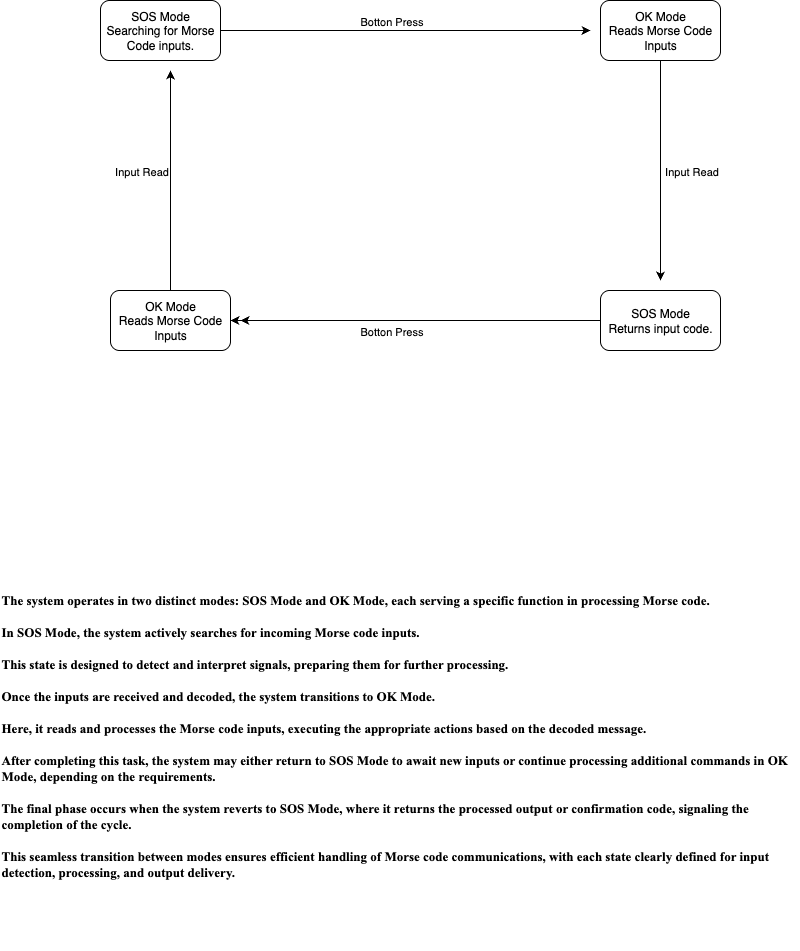

The diagram above was exported from draw.io. Its source (the exported page's mxGraphModel, read from the mxfile embedded in the PNG):
<mxGraphModel dx="1772" dy="1175" grid="1" gridSize="10" guides="1" tooltips="1" connect="1" arrows="1" fold="1" page="1" pageScale="1" pageWidth="850" pageHeight="1100" math="0" shadow="0">
  <root>
    <mxCell id="0" />
    <mxCell id="1" parent="0" />
    <mxCell id="U-v_-IRJw9-2dZMlbPPW-5" style="edgeStyle=orthogonalEdgeStyle;rounded=0;orthogonalLoop=1;jettySize=auto;html=1;" edge="1" parent="1" source="U-v_-IRJw9-2dZMlbPPW-1">
      <mxGeometry relative="1" as="geometry">
        <mxPoint x="570" y="130" as="targetPoint" />
      </mxGeometry>
    </mxCell>
    <mxCell id="U-v_-IRJw9-2dZMlbPPW-11" value="Botton Press" style="edgeLabel;html=1;align=center;verticalAlign=middle;resizable=0;points=[];" vertex="1" connectable="0" parent="U-v_-IRJw9-2dZMlbPPW-5">
      <mxGeometry x="-0.1741" y="-2" relative="1" as="geometry">
        <mxPoint x="17" y="-12" as="offset" />
      </mxGeometry>
    </mxCell>
    <mxCell id="U-v_-IRJw9-2dZMlbPPW-1" value="SOS Mode&lt;br&gt;Searching for Morse Code inputs." style="rounded=1;whiteSpace=wrap;html=1;" vertex="1" parent="1">
      <mxGeometry x="80" y="100" width="120" height="60" as="geometry" />
    </mxCell>
    <mxCell id="U-v_-IRJw9-2dZMlbPPW-6" style="edgeStyle=orthogonalEdgeStyle;rounded=0;orthogonalLoop=1;jettySize=auto;html=1;" edge="1" parent="1" source="U-v_-IRJw9-2dZMlbPPW-2">
      <mxGeometry relative="1" as="geometry">
        <mxPoint x="640" y="380" as="targetPoint" />
      </mxGeometry>
    </mxCell>
    <mxCell id="U-v_-IRJw9-2dZMlbPPW-13" value="Input Read" style="edgeLabel;html=1;align=center;verticalAlign=middle;resizable=0;points=[];" vertex="1" connectable="0" parent="U-v_-IRJw9-2dZMlbPPW-6">
      <mxGeometry x="-0.1565" y="-3" relative="1" as="geometry">
        <mxPoint x="33" y="17" as="offset" />
      </mxGeometry>
    </mxCell>
    <mxCell id="U-v_-IRJw9-2dZMlbPPW-2" value="OK Mode&lt;br&gt;&lt;div&gt;Reads Morse Code Inputs&lt;/div&gt;" style="rounded=1;whiteSpace=wrap;html=1;" vertex="1" parent="1">
      <mxGeometry x="580" y="100" width="120" height="60" as="geometry" />
    </mxCell>
    <mxCell id="U-v_-IRJw9-2dZMlbPPW-8" style="edgeStyle=orthogonalEdgeStyle;rounded=0;orthogonalLoop=1;jettySize=auto;html=1;" edge="1" parent="1" source="U-v_-IRJw9-2dZMlbPPW-3" target="U-v_-IRJw9-2dZMlbPPW-7">
      <mxGeometry relative="1" as="geometry">
        <mxPoint x="230" y="420" as="targetPoint" />
      </mxGeometry>
    </mxCell>
    <mxCell id="U-v_-IRJw9-2dZMlbPPW-12" value="Botton Press" style="edgeLabel;html=1;align=center;verticalAlign=middle;resizable=0;points=[];" vertex="1" connectable="0" parent="U-v_-IRJw9-2dZMlbPPW-8">
      <mxGeometry x="0.173" y="3" relative="1" as="geometry">
        <mxPoint x="7" y="7" as="offset" />
      </mxGeometry>
    </mxCell>
    <mxCell id="U-v_-IRJw9-2dZMlbPPW-3" value="SOS Mode&lt;div&gt;Returns input code.&lt;/div&gt;" style="rounded=1;whiteSpace=wrap;html=1;" vertex="1" parent="1">
      <mxGeometry x="580" y="390" width="120" height="60" as="geometry" />
    </mxCell>
    <mxCell id="U-v_-IRJw9-2dZMlbPPW-4" value="&lt;p style=&quot;margin: 0px; font-variant-numeric: normal; font-variant-east-asian: normal; font-variant-alternates: normal; font-size-adjust: none; font-kerning: auto; font-optical-sizing: auto; font-feature-settings: normal; font-variation-settings: normal; font-variant-position: normal; font-variant-emoji: normal; font-stretch: normal; font-size: 13px; line-height: normal; color: rgb(0, 0, 0); text-align: start;&quot; class=&quot;p1&quot;&gt;&lt;b style=&quot;&quot;&gt;&lt;font face=&quot;Times New Roman&quot;&gt;The system operates in two distinct modes:&amp;nbsp;SOS Mode&amp;nbsp;and&amp;nbsp;OK Mode, each serving a specific function in processing Morse code.&lt;/font&gt;&lt;/b&gt;&lt;/p&gt;&lt;p style=&quot;margin: 0px; font-variant-numeric: normal; font-variant-east-asian: normal; font-variant-alternates: normal; font-size-adjust: none; font-kerning: auto; font-optical-sizing: auto; font-feature-settings: normal; font-variation-settings: normal; font-variant-position: normal; font-variant-emoji: normal; font-stretch: normal; font-size: 13px; line-height: normal; color: rgb(0, 0, 0); text-align: start;&quot; class=&quot;p1&quot;&gt;&lt;b style=&quot;&quot;&gt;&lt;font face=&quot;Times New Roman&quot;&gt;&lt;br&gt;&lt;/font&gt;&lt;/b&gt;&lt;/p&gt;&lt;p style=&quot;margin: 0px; font-variant-numeric: normal; font-variant-east-asian: normal; font-variant-alternates: normal; font-size-adjust: none; font-kerning: auto; font-optical-sizing: auto; font-feature-settings: normal; font-variation-settings: normal; font-variant-position: normal; font-variant-emoji: normal; font-stretch: normal; font-size: 13px; line-height: normal; color: rgb(0, 0, 0); text-align: start;&quot; class=&quot;p1&quot;&gt;&lt;b&gt;&lt;font face=&quot;Times New Roman&quot;&gt;In&amp;nbsp;SOS Mode, the system actively searches for incoming Morse code inputs.&amp;nbsp;&lt;/font&gt;&lt;/b&gt;&lt;/p&gt;&lt;p style=&quot;margin: 0px; font-variant-numeric: normal; font-variant-east-asian: normal; font-variant-alternates: normal; font-size-adjust: none; font-kerning: auto; font-optical-sizing: auto; font-feature-settings: normal; font-variation-settings: normal; font-variant-position: normal; font-variant-emoji: normal; font-stretch: normal; font-size: 13px; line-height: normal; color: rgb(0, 0, 0); text-align: start;&quot; class=&quot;p1&quot;&gt;&lt;b&gt;&lt;font face=&quot;Times New Roman&quot;&gt;&lt;br&gt;&lt;/font&gt;&lt;/b&gt;&lt;/p&gt;&lt;p style=&quot;margin: 0px; font-variant-numeric: normal; font-variant-east-asian: normal; font-variant-alternates: normal; font-size-adjust: none; font-kerning: auto; font-optical-sizing: auto; font-feature-settings: normal; font-variation-settings: normal; font-variant-position: normal; font-variant-emoji: normal; font-stretch: normal; font-size: 13px; line-height: normal; color: rgb(0, 0, 0); text-align: start;&quot; class=&quot;p1&quot;&gt;&lt;b&gt;&lt;font face=&quot;Times New Roman&quot;&gt;This state is designed to detect and interpret signals, preparing them for further processing.&lt;/font&gt;&lt;/b&gt;&lt;/p&gt;&lt;p style=&quot;margin: 0px; font-variant-numeric: normal; font-variant-east-asian: normal; font-variant-alternates: normal; font-size-adjust: none; font-kerning: auto; font-optical-sizing: auto; font-feature-settings: normal; font-variation-settings: normal; font-variant-position: normal; font-variant-emoji: normal; font-stretch: normal; font-size: 13px; line-height: normal; color: rgb(0, 0, 0); text-align: start;&quot; class=&quot;p1&quot;&gt;&lt;b&gt;&lt;font face=&quot;Times New Roman&quot;&gt;&lt;br&gt;&lt;/font&gt;&lt;/b&gt;&lt;/p&gt;&lt;p style=&quot;margin: 0px; font-variant-numeric: normal; font-variant-east-asian: normal; font-variant-alternates: normal; font-size-adjust: none; font-kerning: auto; font-optical-sizing: auto; font-feature-settings: normal; font-variation-settings: normal; font-variant-position: normal; font-variant-emoji: normal; font-stretch: normal; font-size: 13px; line-height: normal; color: rgb(0, 0, 0); text-align: start;&quot; class=&quot;p1&quot;&gt;&lt;b&gt;&lt;font face=&quot;Times New Roman&quot;&gt;Once the inputs are received and decoded, the system transitions to&amp;nbsp;OK Mode.&amp;nbsp;&lt;/font&gt;&lt;/b&gt;&lt;/p&gt;&lt;p style=&quot;margin: 0px; font-variant-numeric: normal; font-variant-east-asian: normal; font-variant-alternates: normal; font-size-adjust: none; font-kerning: auto; font-optical-sizing: auto; font-feature-settings: normal; font-variation-settings: normal; font-variant-position: normal; font-variant-emoji: normal; font-stretch: normal; font-size: 13px; line-height: normal; color: rgb(0, 0, 0); text-align: start;&quot; class=&quot;p1&quot;&gt;&lt;b&gt;&lt;font face=&quot;Times New Roman&quot;&gt;&lt;br&gt;&lt;/font&gt;&lt;/b&gt;&lt;/p&gt;&lt;p style=&quot;margin: 0px; font-variant-numeric: normal; font-variant-east-asian: normal; font-variant-alternates: normal; font-size-adjust: none; font-kerning: auto; font-optical-sizing: auto; font-feature-settings: normal; font-variation-settings: normal; font-variant-position: normal; font-variant-emoji: normal; font-stretch: normal; font-size: 13px; line-height: normal; color: rgb(0, 0, 0); text-align: start;&quot; class=&quot;p1&quot;&gt;&lt;b&gt;&lt;font face=&quot;Times New Roman&quot;&gt;Here, it reads and processes the Morse code inputs, executing the appropriate actions based on the decoded message.&amp;nbsp;&lt;/font&gt;&lt;/b&gt;&lt;/p&gt;&lt;p style=&quot;margin: 0px; font-variant-numeric: normal; font-variant-east-asian: normal; font-variant-alternates: normal; font-size-adjust: none; font-kerning: auto; font-optical-sizing: auto; font-feature-settings: normal; font-variation-settings: normal; font-variant-position: normal; font-variant-emoji: normal; font-stretch: normal; font-size: 13px; line-height: normal; color: rgb(0, 0, 0); text-align: start;&quot; class=&quot;p1&quot;&gt;&lt;b&gt;&lt;font face=&quot;Times New Roman&quot;&gt;&lt;br&gt;&lt;/font&gt;&lt;/b&gt;&lt;/p&gt;&lt;p style=&quot;margin: 0px; font-variant-numeric: normal; font-variant-east-asian: normal; font-variant-alternates: normal; font-size-adjust: none; font-kerning: auto; font-optical-sizing: auto; font-feature-settings: normal; font-variation-settings: normal; font-variant-position: normal; font-variant-emoji: normal; font-stretch: normal; font-size: 13px; line-height: normal; color: rgb(0, 0, 0); text-align: start;&quot; class=&quot;p1&quot;&gt;&lt;b&gt;&lt;font face=&quot;Times New Roman&quot;&gt;After completing this task, the system may either return to&amp;nbsp;SOS Mode&amp;nbsp;to await new inputs or continue processing additional commands in&amp;nbsp;OK Mode, depending on the requirements.&lt;/font&gt;&lt;/b&gt;&lt;/p&gt;&lt;p style=&quot;margin: 0px; font-variant-numeric: normal; font-variant-east-asian: normal; font-variant-alternates: normal; font-size-adjust: none; font-kerning: auto; font-optical-sizing: auto; font-feature-settings: normal; font-variation-settings: normal; font-variant-position: normal; font-variant-emoji: normal; font-stretch: normal; font-size: 13px; line-height: normal; color: rgb(0, 0, 0); text-align: start;&quot; class=&quot;p1&quot;&gt;&lt;b&gt;&lt;font face=&quot;Times New Roman&quot;&gt;&lt;br&gt;&lt;/font&gt;&lt;/b&gt;&lt;/p&gt;&lt;p style=&quot;margin: 0px; font-variant-numeric: normal; font-variant-east-asian: normal; font-variant-alternates: normal; font-size-adjust: none; font-kerning: auto; font-optical-sizing: auto; font-feature-settings: normal; font-variation-settings: normal; font-variant-position: normal; font-variant-emoji: normal; font-stretch: normal; font-size: 13px; line-height: normal; color: rgb(0, 0, 0); text-align: start;&quot; class=&quot;p1&quot;&gt;&lt;b style=&quot;&quot;&gt;&lt;font face=&quot;Times New Roman&quot;&gt;The final phase occurs when the system reverts to&amp;nbsp;SOS Mode, where it returns the processed output or confirmation code, signaling the completion of the cycle.&amp;nbsp;&lt;/font&gt;&lt;/b&gt;&lt;/p&gt;&lt;p style=&quot;margin: 0px; font-variant-numeric: normal; font-variant-east-asian: normal; font-variant-alternates: normal; font-size-adjust: none; font-kerning: auto; font-optical-sizing: auto; font-feature-settings: normal; font-variation-settings: normal; font-variant-position: normal; font-variant-emoji: normal; font-stretch: normal; font-size: 13px; line-height: normal; color: rgb(0, 0, 0); text-align: start;&quot; class=&quot;p1&quot;&gt;&lt;b style=&quot;&quot;&gt;&lt;font face=&quot;Times New Roman&quot;&gt;&lt;br&gt;&lt;/font&gt;&lt;/b&gt;&lt;/p&gt;&lt;p style=&quot;margin: 0px; font-variant-numeric: normal; font-variant-east-asian: normal; font-variant-alternates: normal; font-size-adjust: none; font-kerning: auto; font-optical-sizing: auto; font-feature-settings: normal; font-variation-settings: normal; font-variant-position: normal; font-variant-emoji: normal; font-stretch: normal; font-size: 13px; line-height: normal; color: rgb(0, 0, 0); text-align: start;&quot; class=&quot;p1&quot;&gt;&lt;b style=&quot;&quot;&gt;&lt;font face=&quot;Times New Roman&quot;&gt;This seamless transition between modes ensures efficient handling of Morse code communications, with each state clearly defined for input detection, processing, and output delivery.&lt;/font&gt;&lt;/b&gt;&lt;/p&gt;" style="text;html=1;align=center;verticalAlign=middle;whiteSpace=wrap;rounded=0;" vertex="1" parent="1">
      <mxGeometry x="-20" y="620" width="800" height="430" as="geometry" />
    </mxCell>
    <mxCell id="U-v_-IRJw9-2dZMlbPPW-9" style="edgeStyle=orthogonalEdgeStyle;rounded=0;orthogonalLoop=1;jettySize=auto;html=1;" edge="1" parent="1" source="U-v_-IRJw9-2dZMlbPPW-7">
      <mxGeometry relative="1" as="geometry">
        <mxPoint x="150" y="170" as="targetPoint" />
      </mxGeometry>
    </mxCell>
    <mxCell id="U-v_-IRJw9-2dZMlbPPW-14" value="Input Read" style="edgeLabel;html=1;align=center;verticalAlign=middle;resizable=0;points=[];" vertex="1" connectable="0" parent="U-v_-IRJw9-2dZMlbPPW-9">
      <mxGeometry x="0.0883" y="-3" relative="1" as="geometry">
        <mxPoint x="-33" as="offset" />
      </mxGeometry>
    </mxCell>
    <mxCell id="U-v_-IRJw9-2dZMlbPPW-10" style="edgeStyle=orthogonalEdgeStyle;rounded=0;orthogonalLoop=1;jettySize=auto;html=1;" edge="1" parent="1" source="U-v_-IRJw9-2dZMlbPPW-7">
      <mxGeometry relative="1" as="geometry">
        <mxPoint x="220" y="420" as="targetPoint" />
      </mxGeometry>
    </mxCell>
    <mxCell id="U-v_-IRJw9-2dZMlbPPW-7" value="OK Mode&lt;br&gt;&lt;div&gt;Reads Morse Code Inputs&lt;/div&gt;" style="rounded=1;whiteSpace=wrap;html=1;" vertex="1" parent="1">
      <mxGeometry x="90" y="390" width="120" height="60" as="geometry" />
    </mxCell>
  </root>
</mxGraphModel>